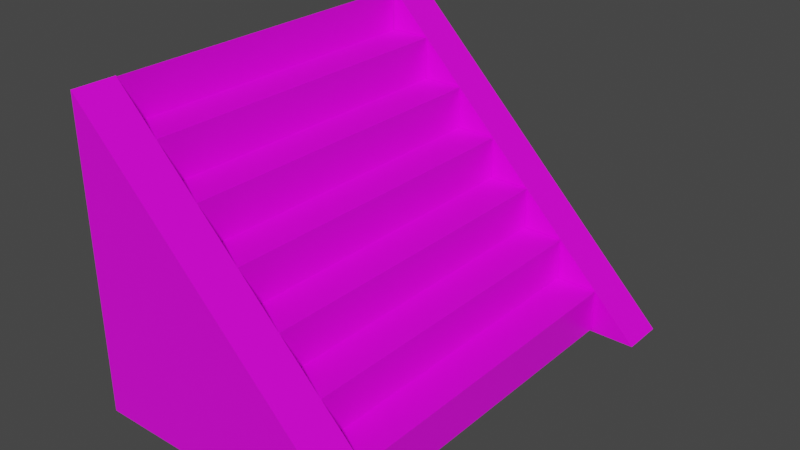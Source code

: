 # Source: stairs7.blend  (saved by Blender 3.1.7; exported with 4.5.12 LTS)
import bpy
from mathutils import Matrix  # noqa: F401  (used for matrix-valued properties, if any)

bpy.ops.wm.read_factory_settings(use_empty=True)
scene = bpy.context.scene
scene.name = 'Scene'

# ---- collections
col_collection = bpy.data.collections.new('Collection'); scene.collection.children.link(col_collection)

# ---- images (referenced by path relative to the original .blend; pixels are not part of the script)
import os
ASSET_DIR = os.environ.get("B2B_ASSET_DIR", "")  # directory of the original .blend (textures are referenced by path, not embedded)
HERE = os.path.dirname(os.path.abspath(__file__))  # packed textures are extracted next to this script under _unpacked/

def load_image(name, relpath, width, height, colorspace="sRGB"):
    """Load a texture the original file referenced (path relative to the .blend, or extracted next to this script)."""
    p = next((c for c in (os.path.join(HERE, relpath), os.path.join(ASSET_DIR, relpath)) if relpath and os.path.exists(c)), "")
    if p:
        img = bpy.data.images.load(p, check_existing=True)
        img.name = name
    else:  # same state as the original file: an image datablock whose file is absent (Cycles renders it pink)
        img = bpy.data.images.new(name, width, height)
        img.source = "FILE"
        img.filepath = "//" + (relpath or name)
    img.colorspace_settings.name = colorspace
    return img
img_stair_sprites_png_001 = load_image('stair_sprites.png.001', 'stair_sprites.png', 1024, 1024, 'sRGB')

# ---- materials (node trees are filled in below, after node groups)
mat_material = bpy.data.materials.new('Material')
mat_material.alpha_threshold = 0.0
mat_material.use_transparent_shadow = False
mat_material.line_color = (0.0, 0.0, 0.0, 1.0)

# ---- material node trees
mat_material.use_nodes = True; mat_material.node_tree.nodes.clear()
_N = mat_material.node_tree.nodes; _L = mat_material.node_tree.links
n0 = _N.new('ShaderNodeOutputMaterial'); n0.name = 'Material Output'; n0.location = (300, 300)
n1 = _N.new('ShaderNodeBsdfPrincipled'); n1.name = 'Principled BSDF'; n1.location = (10, 300)
n1.distribution = 'GGX'
n1.subsurface_method = 'RANDOM_WALK_SKIN'
n1.inputs[2].default_value = 0.4
n1.inputs[3].default_value = 1.45
n1.inputs[27].default_value = (0.0, 0.0, 0.0, 1.0)
n1.inputs[28].default_value = 1.0
n2 = _N.new('ShaderNodeTexImage'); n2.name = 'Image Texture'; n2.location = (-431, 226)
n2.image = img_stair_sprites_png_001
n2.interpolation = 'Closest'
_L.new(n1.outputs[0], n0.inputs[0])
_L.new(n2.outputs[0], n1.inputs[0])
_L.new(n2.outputs[1], n1.inputs[4])
n0.is_active_output = True

# ---- world
world_world = bpy.data.worlds.new('World'); scene.world = world_world
world_world.use_nodes = True; world_world.node_tree.nodes.clear()
_N = world_world.node_tree.nodes; _L = world_world.node_tree.links
n0 = _N.new('ShaderNodeOutputWorld'); n0.name = 'World Output'; n0.location = (300, 300)
n1 = _N.new('ShaderNodeBackground'); n1.name = 'Background'; n1.location = (10, 300)
n1.inputs[0].default_value = (0.05088, 0.05088, 0.05088, 1.0)
_L.new(n1.outputs[0], n0.inputs[0])
n0.is_active_output = True
world_world.color = (0.05088, 0.05088, 0.05088)
world_world.use_sun_shadow = False
world_world.sun_shadow_jitter_overblur = 0.0

# ---- meshes
me_cube = bpy.data.meshes.new('Cube')
me_cube.from_pydata([(0.5, 4.0, 0.5), (0.5, 4.0, -0.5), (0.5, -4.0, 0.5), (0.5, -4.0, -0.5), (-0.5, 4.0, 0.5), (-0.5, 4.0, -0.5), (-0.5, -4.0, 0.5), (-0.5, -4.0, -0.5)], [], [(0, 4, 6, 2), (3, 2, 6, 7), (7, 6, 4, 5), (5, 1, 3, 7), (1, 0, 2, 3), (5, 4, 0, 1)])
_uv = me_cube.uv_layers.new(name='UVMap')
_uv.uv.foreach_set('vector', [0.4476, 0.0, 0.4476, 0.1111, 0.0, 0.1111, 0.0, 0.0, 0.375, 0.75, 0.625, 0.75, 0.625, 1.0, 0.375, 1.0, 0.375, 0.0, 0.625, 0.0, 0.625, 0.25, 0.375, 0.25, 0.125, 0.5, 0.375, 0.5, 0.375, 0.75, 0.125, 0.75, 0.4476, 0.09722, 0.4476, 0.2083, 0.0, 0.2083, 0.0, 0.09722, 0.375, 0.25, 0.625, 0.25, 0.625, 0.5, 0.375, 0.5])
me_cube.materials.append(mat_material)
me_cube.use_remesh_preserve_volume = False
me_cube.use_remesh_preserve_attributes = False
me_cube.use_mirror_vertex_groups = False
me_cube.update()
me_cube_001 = bpy.data.meshes.new('Cube.001')
me_cube_001.from_pydata([(-0.5, 4.0, 1.5), (-0.5, 4.0, 0.5), (-0.5, -4.0, 1.5), (-0.5, -4.0, 0.5), (-1.5, 4.0, 1.5), (-1.5, 4.0, 0.5), (-1.5, -4.0, 1.5), (-1.5, -4.0, 0.5)], [], [(0, 4, 6, 2), (3, 2, 6, 7), (7, 6, 4, 5), (5, 1, 3, 7), (1, 0, 2, 3), (5, 4, 0, 1)])
_uv = me_cube_001.uv_layers.new(name='UVMap')
_uv.uv.foreach_set('vector', [0.4476, 0.0, 0.4476, 0.1111, 0.0, 0.1111, 0.0, 0.0, 0.375, 0.75, 0.625, 0.75, 0.625, 1.0, 0.375, 1.0, 0.375, 0.0, 0.625, 0.0, 0.625, 0.25, 0.375, 0.25, 0.125, 0.5, 0.375, 0.5, 0.375, 0.75, 0.125, 0.75, 0.4476, 0.09722, 0.4476, 0.2083, 0.0, 0.2083, 0.0, 0.09722, 0.375, 0.25, 0.625, 0.25, 0.625, 0.5, 0.375, 0.5])
me_cube_001.materials.append(mat_material)
me_cube_001.use_remesh_preserve_volume = False
me_cube_001.use_remesh_preserve_attributes = False
me_cube_001.use_mirror_vertex_groups = False
me_cube_001.update()
me_cube_002 = bpy.data.meshes.new('Cube.002')
me_cube_002.from_pydata([(-1.5, 4.0, 2.5), (-1.5, 4.0, 1.5), (-1.5, -4.0, 2.5), (-1.5, -4.0, 1.5), (-2.5, 4.0, 2.5), (-2.5, 4.0, 1.5), (-2.5, -4.0, 2.5), (-2.5, -4.0, 1.5)], [], [(0, 4, 6, 2), (3, 2, 6, 7), (7, 6, 4, 5), (5, 1, 3, 7), (1, 0, 2, 3), (5, 4, 0, 1)])
_uv = me_cube_002.uv_layers.new(name='UVMap')
_uv.uv.foreach_set('vector', [0.4476, 0.0, 0.4476, 0.1111, 0.0, 0.1111, 0.0, 0.0, 0.375, 0.75, 0.625, 0.75, 0.625, 1.0, 0.375, 1.0, 0.375, 0.0, 0.625, 0.0, 0.625, 0.25, 0.375, 0.25, 0.125, 0.5, 0.375, 0.5, 0.375, 0.75, 0.125, 0.75, 0.4476, 0.09722, 0.4476, 0.2083, 0.0, 0.2083, 0.0, 0.09722, 0.375, 0.25, 0.625, 0.25, 0.625, 0.5, 0.375, 0.5])
me_cube_002.materials.append(mat_material)
me_cube_002.use_remesh_preserve_volume = False
me_cube_002.use_remesh_preserve_attributes = False
me_cube_002.use_mirror_vertex_groups = False
me_cube_002.update()
me_cube_003 = bpy.data.meshes.new('Cube.003')
me_cube_003.from_pydata([(-2.5, 4.0, 3.5), (-2.5, 4.0, 2.5), (-2.5, -4.0, 3.5), (-2.5, -4.0, 2.5), (-3.5, 4.0, 3.5), (-3.5, 4.0, 2.5), (-3.5, -4.0, 3.5), (-3.5, -4.0, 2.5)], [], [(0, 4, 6, 2), (3, 2, 6, 7), (7, 6, 4, 5), (5, 1, 3, 7), (1, 0, 2, 3), (5, 4, 0, 1)])
_uv = me_cube_003.uv_layers.new(name='UVMap')
_uv.uv.foreach_set('vector', [0.4476, 0.0, 0.4476, 0.1111, 0.0, 0.1111, 0.0, 0.0, 0.375, 0.75, 0.625, 0.75, 0.625, 1.0, 0.375, 1.0, 0.375, 0.0, 0.625, 0.0, 0.625, 0.25, 0.375, 0.25, 0.125, 0.5, 0.375, 0.5, 0.375, 0.75, 0.125, 0.75, 0.4476, 0.09722, 0.4476, 0.2083, 0.0, 0.2083, 0.0, 0.09722, 0.375, 0.25, 0.625, 0.25, 0.625, 0.5, 0.375, 0.5])
me_cube_003.materials.append(mat_material)
me_cube_003.use_remesh_preserve_volume = False
me_cube_003.use_remesh_preserve_attributes = False
me_cube_003.use_mirror_vertex_groups = False
me_cube_003.update()
me_cube_005 = bpy.data.meshes.new('Cube.005')
me_cube_005.from_pydata([(-3.5, 4.0, 4.5), (-3.5, 4.0, 3.5), (-3.5, -4.0, 4.5), (-3.5, -4.0, 3.5), (-4.5, 4.0, 4.5), (-4.5, 4.0, 3.5), (-4.5, -4.0, 4.5), (-4.5, -4.0, 3.5)], [], [(0, 4, 6, 2), (3, 2, 6, 7), (7, 6, 4, 5), (5, 1, 3, 7), (1, 0, 2, 3), (5, 4, 0, 1)])
_uv = me_cube_005.uv_layers.new(name='UVMap')
_uv.uv.foreach_set('vector', [0.4476, 0.0, 0.4476, 0.1111, 0.0, 0.1111, 0.0, 0.0, 0.375, 0.75, 0.625, 0.75, 0.625, 1.0, 0.375, 1.0, 0.375, 0.0, 0.625, 0.0, 0.625, 0.25, 0.375, 0.25, 0.125, 0.5, 0.375, 0.5, 0.375, 0.75, 0.125, 0.75, 0.4476, 0.09722, 0.4476, 0.2083, 0.0, 0.2083, 0.0, 0.09722, 0.375, 0.25, 0.625, 0.25, 0.625, 0.5, 0.375, 0.5])
me_cube_005.materials.append(mat_material)
me_cube_005.use_remesh_preserve_volume = False
me_cube_005.use_remesh_preserve_attributes = False
me_cube_005.use_mirror_vertex_groups = False
me_cube_005.update()
me_cube_006 = bpy.data.meshes.new('Cube.006')
me_cube_006.from_pydata([(-4.5, 4.0, 5.5), (-4.5, 4.0, 4.5), (-4.5, -4.0, 5.5), (-4.5, -4.0, 4.5), (-5.5, 4.0, 5.5), (-5.5, 4.0, 4.5), (-5.5, -4.0, 5.5), (-5.5, -4.0, 4.5)], [], [(0, 4, 6, 2), (3, 2, 6, 7), (7, 6, 4, 5), (5, 1, 3, 7), (1, 0, 2, 3), (5, 4, 0, 1)])
_uv = me_cube_006.uv_layers.new(name='UVMap')
_uv.uv.foreach_set('vector', [0.4476, 0.0, 0.4476, 0.1111, 0.0, 0.1111, 0.0, 0.0, 0.375, 0.75, 0.625, 0.75, 0.625, 1.0, 0.375, 1.0, 0.375, 0.0, 0.625, 0.0, 0.625, 0.25, 0.375, 0.25, 0.125, 0.5, 0.375, 0.5, 0.375, 0.75, 0.125, 0.75, 0.4476, 0.09722, 0.4476, 0.2083, 0.0, 0.2083, 0.0, 0.09722, 0.375, 0.25, 0.625, 0.25, 0.625, 0.5, 0.375, 0.5])
me_cube_006.materials.append(mat_material)
me_cube_006.use_remesh_preserve_volume = False
me_cube_006.use_remesh_preserve_attributes = False
me_cube_006.use_mirror_vertex_groups = False
me_cube_006.update()
me_cube_007 = bpy.data.meshes.new('Cube.007')
me_cube_007.from_pydata([(-5.5, 4.0, 6.5), (-5.5, 4.0, 5.5), (-5.5, -4.0, 6.5), (-5.5, -4.0, 5.5)], [], [(1, 0, 2, 3)])
_uv = me_cube_007.uv_layers.new(name='UVMap')
_uv.uv.foreach_set('vector', [0.4476, 0.09722, 0.4476, 0.2083, 0.0, 0.2083, 0.0, 0.09722])
me_cube_007.materials.append(mat_material)
me_cube_007.use_remesh_preserve_volume = False
me_cube_007.use_remesh_preserve_attributes = False
me_cube_007.use_mirror_vertex_groups = False
me_cube_007.update()
me_cube_009 = bpy.data.meshes.new('Cube.009')
me_cube_009.from_pydata([(1.561, -4.993, -0.5606), (1.561, -3.993, -0.5606), (-5.516, -4.993, 6.517), (-5.516, -3.993, 6.517), (-5.516, -3.993, 6.517), (-5.516, -4.993, 6.517), (-5.516, -3.993, -0.5606), (-5.516, -3.993, -0.5606), (-5.516, -4.993, -0.5606), (-5.516, -3.993, -0.5606), (-5.516, -3.993, -0.5606), (-5.516, -4.993, -0.5606)], [], [(3, 2, 0, 1), (1, 6, 3), (1, 0, 8, 9, 6), (2, 8, 0), (5, 4, 7, 10, 11)])
_uv = me_cube_009.uv_layers.new(name='UVMap')
_uv.uv.foreach_set('vector', [1.0, 0.09722, 1.0, 0.2083, 0.4476, 0.2083, 0.4476, 0.09722, 0.8042, 0.1944, 0.3986, 0.1944, 0.3986, 1.0, 0.375, 0.25, 0.625, 0.25, 0.05677, 0.02271, 0.03406, 0.02271, 0.03406, 0.02271, 0.3986, 1.0, 0.3986, 0.1944, 0.8042, 0.1944, 0.625, 1.0, 0.375, 1.0, 0.375, 1.0, 0.375, 1.0, 0.625, 1.0])
me_cube_009.materials.append(mat_material)
me_cube_009.use_remesh_preserve_volume = False
me_cube_009.use_remesh_preserve_attributes = False
me_cube_009.use_mirror_vertex_groups = False
me_cube_009.update()
me_cube_010 = bpy.data.meshes.new('Cube.010')
me_cube_010.from_pydata([(1.561, 4.013, -0.5606), (1.561, 5.013, -0.5606), (-5.516, 4.013, 6.517), (-5.516, 5.013, 6.517), (-5.516, 4.013, -0.5606), (-5.516, 5.013, -0.5606), (-5.516, 5.013, -0.5606), (-5.516, 5.013, -0.5606), (-5.516, 4.013, -0.5606), (-5.516, 5.013, -0.5606), (-5.516, 4.013, 6.517), (-5.516, 5.013, 6.517)], [], [(3, 2, 0, 1), (1, 6, 3), (1, 0, 8, 9, 6), (2, 8, 0), (4, 10, 11, 5, 7)])
_uv = me_cube_010.uv_layers.new(name='UVMap')
_uv.uv.foreach_set('vector', [1.0, 0.09722, 1.0, 0.2083, 0.4476, 0.2083, 0.4476, 0.09722, 0.8042, 0.1944, 0.3986, 0.1944, 0.3986, 1.0, 0.375, 0.25, 0.625, 0.25, 0.05677, 0.02271, 0.03406, 0.02271, 0.03406, 0.02271, 0.3986, 1.0, 0.3986, 0.1944, 0.8042, 0.1944, 0.625, 1.0, 0.625, 1.0, 0.375, 1.0, 0.375, 1.0, 0.375, 1.0])
me_cube_010.materials.append(mat_material)
me_cube_010.use_remesh_preserve_volume = False
me_cube_010.use_remesh_preserve_attributes = False
me_cube_010.use_mirror_vertex_groups = False
me_cube_010.update()

# ---- objects
ob_cube = bpy.data.objects.new('Cube', me_cube)
ob_cube_001 = bpy.data.objects.new('Cube.001', me_cube_001)
ob_cube_002 = bpy.data.objects.new('Cube.002', me_cube_002)
ob_cube_003 = bpy.data.objects.new('Cube.003', me_cube_003)
ob_cube_004 = bpy.data.objects.new('Cube.004', me_cube_005)
ob_cube_005 = bpy.data.objects.new('Cube.005', me_cube_006)
ob_cube_006 = bpy.data.objects.new('Cube.006', me_cube_007)
ob_rail_001 = bpy.data.objects.new('Rail.001', me_cube_009)
ob_rail_002 = bpy.data.objects.new('Rail.002', me_cube_010)

# ---- transforms, parenting, visibility, modifiers, constraints
ob_cube.location = (0.0, 0.0, 0.0)
ob_cube.lock_rotations_4d = False
ob_cube.empty_display_type = 'ARROWS'
ob_cube.lineart.crease_threshold = 0.0
ob_cube_001.location = (0.0, 0.0, 0.0)
ob_cube_001.lock_rotations_4d = False
ob_cube_001.empty_display_type = 'ARROWS'
ob_cube_001.lineart.crease_threshold = 0.0
ob_cube_002.location = (0.0, 0.0, 0.0)
ob_cube_002.lock_rotations_4d = False
ob_cube_002.empty_display_type = 'ARROWS'
ob_cube_002.lineart.crease_threshold = 0.0
ob_cube_003.location = (0.0, 0.0, 0.0)
ob_cube_003.lock_rotations_4d = False
ob_cube_003.empty_display_type = 'ARROWS'
ob_cube_003.lineart.crease_threshold = 0.0
ob_cube_004.location = (0.0, 0.0, 0.0)
ob_cube_004.lock_rotations_4d = False
ob_cube_004.empty_display_type = 'ARROWS'
ob_cube_004.lineart.crease_threshold = 0.0
ob_cube_005.location = (0.0, 0.0, 0.0)
ob_cube_005.lock_rotations_4d = False
ob_cube_005.empty_display_type = 'ARROWS'
ob_cube_005.lineart.crease_threshold = 0.0
ob_cube_006.location = (0.0, 0.0, 0.0)
ob_cube_006.lock_rotations_4d = False
ob_cube_006.empty_display_type = 'ARROWS'
ob_cube_006.lineart.crease_threshold = 0.0
ob_rail_001.location = (0.0, 0.0, 0.0)
ob_rail_001.lock_rotations_4d = False
ob_rail_001.empty_display_type = 'ARROWS'
ob_rail_001.lineart.crease_threshold = 0.0
ob_rail_002.location = (0.0, 0.0, 0.0)
ob_rail_002.lock_rotations_4d = False
ob_rail_002.empty_display_type = 'ARROWS'
ob_rail_002.lineart.crease_threshold = 0.0

# ---- collection membership
col_collection.objects.link(ob_cube)
col_collection.objects.link(ob_cube_001)
col_collection.objects.link(ob_cube_002)
col_collection.objects.link(ob_cube_003)
col_collection.objects.link(ob_cube_004)
col_collection.objects.link(ob_cube_005)
col_collection.objects.link(ob_cube_006)
col_collection.objects.link(ob_rail_001)
col_collection.objects.link(ob_rail_002)

# ---- scene / render settings (as saved in the file)
scene.frame_start = 1; scene.frame_end = 250; scene.frame_set(68)
scene.render.engine = 'BLENDER_EEVEE_NEXT'
scene.cycles.sampling_pattern = 'TABULATED_SOBOL'
scene.cycles.use_light_tree = False
scene.view_settings.view_transform = 'Filmic'
bpy.context.view_layer.update()

# ---- added for rendering (the .blend has no active camera and no usable light): camera, sun
cam_auto = bpy.data.cameras.new('AutoCamera')
cam_auto.lens = 50.0
cam_auto.sensor_width = 36.0
cam_auto.clip_end = 1000.0
ob_auto_camera = bpy.data.objects.new('AutoCamera', cam_auto)
scene.collection.objects.link(ob_auto_camera)
ob_auto_camera.location = (11.1165, -15.703, 13.4534)
ob_auto_camera.rotation_euler = (1.09748, -7.21219e-08, 0.694738)
scene.camera = ob_auto_camera
light_auto_sun = bpy.data.lights.new('AutoSun', 'SUN')
light_auto_sun.energy = 3.0
light_auto_sun.angle = 0.0523599
ob_auto_sun = bpy.data.objects.new('AutoSun', light_auto_sun)
scene.collection.objects.link(ob_auto_sun)
ob_auto_sun.rotation_euler = (0.872665, 0.174533, 0.523599)
bpy.context.view_layer.update()
